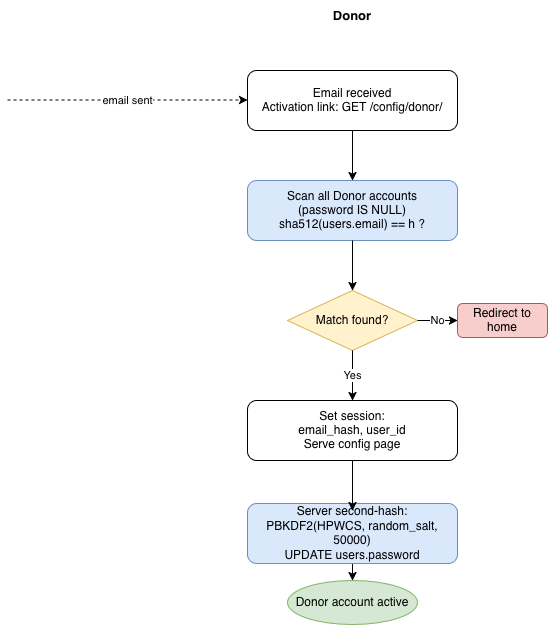

The diagram above was exported from draw.io. Its source (the exported page's mxGraphModel, read from the mxfile embedded in the PNG):
<mxGraphModel dx="958" dy="741" grid="1" gridSize="10" guides="1" tooltips="1" connect="1" arrows="1" fold="1" page="1" pageScale="1" pageWidth="827" pageHeight="1169" math="0" shadow="0">
  <root>
    <mxCell id="0" />
    <mxCell id="1" parent="0" />
    <mxCell id="YLn5XwMRefnhGHAsD2LP-1" parent="1" style="text;html=1;strokeColor=none;fillColor=none;align=center;verticalAlign=middle;whiteSpace=wrap;rounded=0;fontStyle=1;fontSize=13;" value="Donor" vertex="1">
      <mxGeometry height="30" width="120" x="335" y="80" as="geometry" />
    </mxCell>
    <mxCell id="YLn5XwMRefnhGHAsD2LP-2" parent="1" style="rounded=1;whiteSpace=wrap;html=1;" value="Email received&#10;Activation link: GET /config/donor/&lt;h&gt;" vertex="1">
      <mxGeometry height="60" width="210" x="290" y="150" as="geometry" />
    </mxCell>
    <mxCell id="YLn5XwMRefnhGHAsD2LP-3" parent="1" style="rounded=1;whiteSpace=wrap;html=1;fillColor=#dae8fc;strokeColor=#6c8ebf;" value="Scan all Donor accounts&#10;(password IS NULL)&#10;sha512(users.email) == h ?" vertex="1">
      <mxGeometry height="60" width="210" x="290" y="260" as="geometry" />
    </mxCell>
    <mxCell id="YLn5XwMRefnhGHAsD2LP-4" parent="1" style="rhombus;whiteSpace=wrap;html=1;fillColor=#fff2cc;strokeColor=#d6b656;" value="&lt;div&gt;Match found?&lt;/div&gt;" vertex="1">
      <mxGeometry height="60" width="130" x="330" y="370" as="geometry" />
    </mxCell>
    <mxCell id="YLn5XwMRefnhGHAsD2LP-5" parent="1" style="rounded=1;whiteSpace=wrap;html=1;fillColor=#f8cecc;strokeColor=#b85450;" value="Redirect to home" vertex="1">
      <mxGeometry height="34" width="90" x="500" y="383" as="geometry" />
    </mxCell>
    <mxCell id="YLn5XwMRefnhGHAsD2LP-6" parent="1" style="rounded=1;whiteSpace=wrap;html=1;" value="Set session:&#10;email_hash, user_id&#10;Serve config page" vertex="1">
      <mxGeometry height="60" width="210" x="290" y="480" as="geometry" />
    </mxCell>
    <mxCell id="YLn5XwMRefnhGHAsD2LP-7" parent="1" style="rounded=1;whiteSpace=wrap;html=1;" value="POST /do/config/donor&#10;username + HPWCS (pre-hashed)" vertex="1">
      <mxGeometry height="50" width="210" x="290" y="590" as="geometry" />
    </mxCell>
    <mxCell id="YLn5XwMRefnhGHAsD2LP-8" parent="1" style="rhombus;whiteSpace=wrap;html=1;fillColor=#fff2cc;strokeColor=#d6b656;" value="Verify session email_hash == user_id" vertex="1">
      <mxGeometry height="60" width="210" x="290" y="583" as="geometry" />
    </mxCell>
    <mxCell id="YLn5XwMRefnhGHAsD2LP-9" edge="1" parent="1" source="YLn5XwMRefnhGHAsD2LP-10" style="edgeStyle=orthogonalEdgeStyle;rounded=0;orthogonalLoop=1;jettySize=auto;html=1;exitX=0.5;exitY=1;exitDx=0;exitDy=0;entryX=0.5;entryY=0;entryDx=0;entryDy=0;" target="YLn5XwMRefnhGHAsD2LP-11">
      <mxGeometry relative="1" as="geometry" />
    </mxCell>
    <mxCell id="YLn5XwMRefnhGHAsD2LP-10" parent="1" style="rounded=1;whiteSpace=wrap;html=1;fillColor=#dae8fc;strokeColor=#6c8ebf;" value="Server second-hash:&#10;PBKDF2(HPWCS, random_salt, 50000)&#10;UPDATE users.password" vertex="1">
      <mxGeometry height="60" width="210" x="290" y="583" as="geometry" />
    </mxCell>
    <mxCell id="YLn5XwMRefnhGHAsD2LP-11" parent="1" style="ellipse;whiteSpace=wrap;html=1;fillColor=#d5e8d4;strokeColor=#82b366;" value="Donor account active" vertex="1">
      <mxGeometry height="44" width="130" x="330" y="660" as="geometry" />
    </mxCell>
    <mxCell id="YLn5XwMRefnhGHAsD2LP-12" edge="1" parent="1" source="YLn5XwMRefnhGHAsD2LP-2" style="edgeStyle=orthogonalEdgeStyle;rounded=0;orthogonalLoop=1;jettySize=auto;html=1;" target="YLn5XwMRefnhGHAsD2LP-3">
      <mxGeometry relative="1" as="geometry" />
    </mxCell>
    <mxCell id="YLn5XwMRefnhGHAsD2LP-13" edge="1" parent="1" source="YLn5XwMRefnhGHAsD2LP-3" style="edgeStyle=orthogonalEdgeStyle;rounded=0;orthogonalLoop=1;jettySize=auto;html=1;" target="YLn5XwMRefnhGHAsD2LP-4">
      <mxGeometry relative="1" as="geometry" />
    </mxCell>
    <mxCell id="YLn5XwMRefnhGHAsD2LP-14" edge="1" parent="1" source="YLn5XwMRefnhGHAsD2LP-4" style="edgeStyle=orthogonalEdgeStyle;rounded=0;orthogonalLoop=1;jettySize=auto;html=1;exitX=1;exitY=0.5;exitDx=0;exitDy=0;entryX=0;entryY=0.5;entryDx=0;entryDy=0;" target="YLn5XwMRefnhGHAsD2LP-5" value="No">
      <mxGeometry relative="1" as="geometry" />
    </mxCell>
    <mxCell id="YLn5XwMRefnhGHAsD2LP-15" edge="1" parent="1" source="YLn5XwMRefnhGHAsD2LP-4" style="edgeStyle=orthogonalEdgeStyle;rounded=0;orthogonalLoop=1;jettySize=auto;html=1;exitX=0.5;exitY=1;exitDx=0;exitDy=0;" target="YLn5XwMRefnhGHAsD2LP-6" value="Yes">
      <mxGeometry relative="1" as="geometry" />
    </mxCell>
    <mxCell id="YLn5XwMRefnhGHAsD2LP-16" edge="1" parent="1" source="YLn5XwMRefnhGHAsD2LP-6" style="edgeStyle=orthogonalEdgeStyle;rounded=0;orthogonalLoop=1;jettySize=auto;html=1;" target="YLn5XwMRefnhGHAsD2LP-7">
      <mxGeometry relative="1" as="geometry" />
    </mxCell>
    <mxCell id="YLn5XwMRefnhGHAsD2LP-17" edge="1" parent="1" style="edgeStyle=orthogonalEdgeStyle;rounded=0;orthogonalLoop=1;jettySize=auto;html=1;exitX=1;exitY=0.5;exitDx=0;exitDy=0;entryX=0;entryY=0.5;entryDx=0;entryDy=0;dashed=1;" value="email sent">
      <mxGeometry relative="1" as="geometry">
        <mxPoint x="50" y="179.5" as="sourcePoint" />
        <mxPoint x="290" y="179.5" as="targetPoint" />
      </mxGeometry>
    </mxCell>
  </root>
</mxGraphModel>